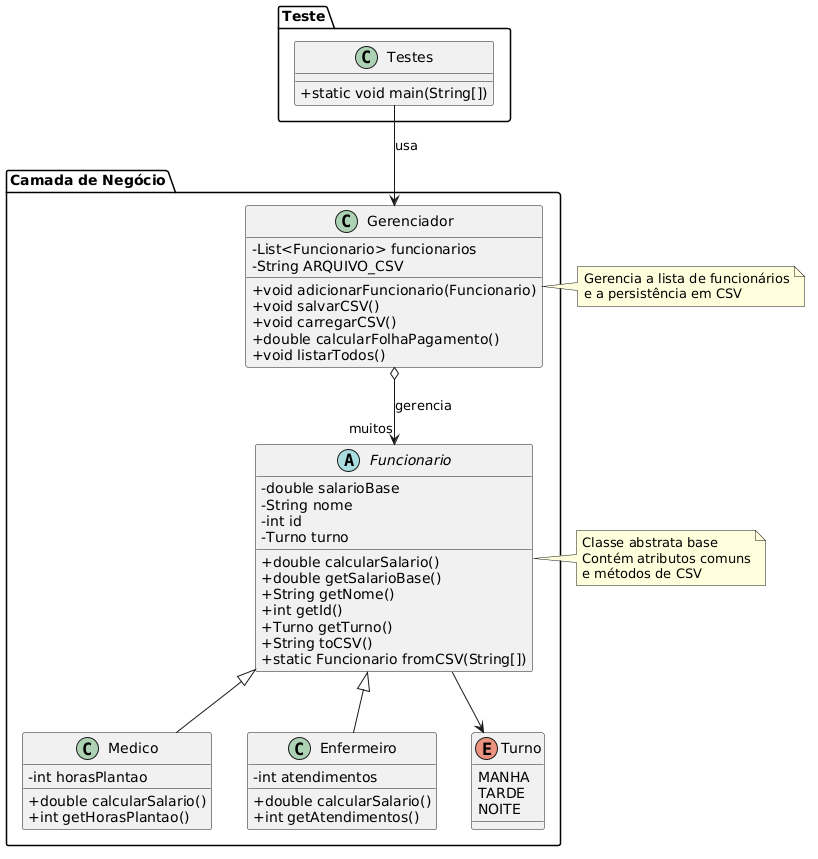

The diagram above was rendered by PlantUML. Its source (embedded in the PNG):
@startuml
skinparam classAttributeIconSize 0

package "Camada de Negócio" {

    abstract class Funcionario {
        - double salarioBase
        - String nome
        - int id
        - Turno turno
        + double calcularSalario()
        + double getSalarioBase()
        + String getNome()
        + int getId()
        + Turno getTurno()
        + String toCSV()
        + static Funcionario fromCSV(String[])
    }

    class Medico {
        - int horasPlantao
        + double calcularSalario()
        + int getHorasPlantao()
    }

    class Enfermeiro {
        - int atendimentos
        + double calcularSalario()
        + int getAtendimentos()
    }

    enum Turno {
        MANHA
        TARDE
        NOITE
    }

    class Gerenciador {
        - List<Funcionario> funcionarios
        - String ARQUIVO_CSV
        + void adicionarFuncionario(Funcionario)
        + void salvarCSV()
        + void carregarCSV()
        + double calcularFolhaPagamento()
        + void listarTodos()
    }
}

package "Teste" {

    class Testes {
        + static void main(String[])
    }
}

' Relacionamentos
Funcionario <|-- Medico
Funcionario <|-- Enfermeiro
Funcionario --> Turno
Gerenciador o--> "muitos" Funcionario : gerencia
Testes --> Gerenciador : usa

note right of Funcionario
  Classe abstrata base
  Contém atributos comuns
  e métodos de CSV
end note

note right of Gerenciador
  Gerencia a lista de funcionários
  e a persistência em CSV
end note
@enduml